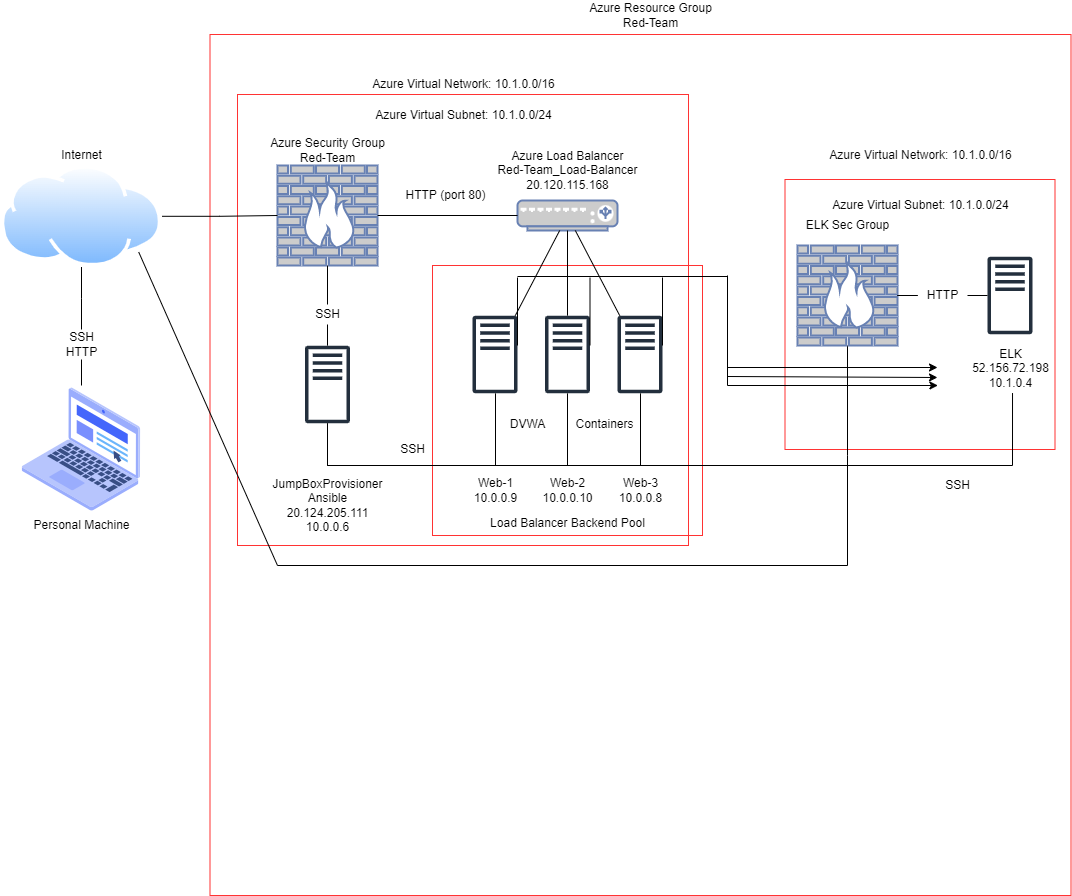

The diagram above was exported from draw.io. Its source (the exported page's mxGraphModel, read from the mxfile embedded in the PNG):
<mxGraphModel dx="460" dy="752" grid="1" gridSize="10" guides="1" tooltips="1" connect="1" arrows="1" fold="1" page="1" pageScale="1" pageWidth="1100" pageHeight="850" math="0" shadow="0">
  <root>
    <mxCell id="0" />
    <mxCell id="1" parent="0" />
    <mxCell id="LgPKiTMTOvVgJqKRvLv9-51" value="" style="group" parent="1" vertex="1" connectable="0">
      <mxGeometry x="43.44" y="95" width="1070.06" height="895" as="geometry" />
    </mxCell>
    <mxCell id="LgPKiTMTOvVgJqKRvLv9-35" value="" style="whiteSpace=wrap;html=1;aspect=fixed;fillColor=none;strokeColor=#FF3333;" parent="LgPKiTMTOvVgJqKRvLv9-51" vertex="1">
      <mxGeometry x="784.06" y="179" width="270" height="270" as="geometry" />
    </mxCell>
    <mxCell id="LgPKiTMTOvVgJqKRvLv9-45" value="" style="whiteSpace=wrap;html=1;aspect=fixed;strokeColor=#FF3333;fillColor=none;" parent="LgPKiTMTOvVgJqKRvLv9-51" vertex="1">
      <mxGeometry x="209.06" y="34" width="861" height="861" as="geometry" />
    </mxCell>
    <mxCell id="LgPKiTMTOvVgJqKRvLv9-43" value="" style="whiteSpace=wrap;html=1;aspect=fixed;strokeColor=#FF3333;fillColor=none;" parent="LgPKiTMTOvVgJqKRvLv9-51" vertex="1">
      <mxGeometry x="431.56" y="265" width="270" height="270" as="geometry" />
    </mxCell>
    <mxCell id="LgPKiTMTOvVgJqKRvLv9-40" value="" style="whiteSpace=wrap;html=1;aspect=fixed;strokeColor=#FF3333;fillColor=none;" parent="LgPKiTMTOvVgJqKRvLv9-51" vertex="1">
      <mxGeometry x="236.56" y="94" width="451" height="451" as="geometry" />
    </mxCell>
    <mxCell id="549ujo2dxhTtKvXSx7ty-1" value="" style="shape=image;html=1;verticalAlign=top;verticalLabelPosition=bottom;labelBackgroundColor=#ffffff;imageAspect=0;aspect=fixed;image=https://cdn2.iconfinder.com/data/icons/whcompare-isometric-web-hosting-servers/50/web-browser-on-laptop-128.png" parent="LgPKiTMTOvVgJqKRvLv9-51" vertex="1">
      <mxGeometry x="16.560000000000002" y="385" width="128" height="128" as="geometry" />
    </mxCell>
    <mxCell id="549ujo2dxhTtKvXSx7ty-2" value="" style="aspect=fixed;perimeter=ellipsePerimeter;html=1;align=center;shadow=0;dashed=0;spacingTop=3;image;image=img/lib/active_directory/internet_cloud.svg;" parent="LgPKiTMTOvVgJqKRvLv9-51" vertex="1">
      <mxGeometry y="165" width="161.11" height="101.5" as="geometry" />
    </mxCell>
    <mxCell id="549ujo2dxhTtKvXSx7ty-3" value="" style="fontColor=#0066CC;verticalAlign=top;verticalLabelPosition=bottom;labelPosition=center;align=center;html=1;outlineConnect=0;fillColor=#CCCCCC;strokeColor=#6881B3;gradientColor=none;gradientDirection=north;strokeWidth=2;shape=mxgraph.networks.firewall;" parent="LgPKiTMTOvVgJqKRvLv9-51" vertex="1">
      <mxGeometry x="276.56" y="165" width="100" height="100" as="geometry" />
    </mxCell>
    <mxCell id="549ujo2dxhTtKvXSx7ty-38" value="" style="edgeStyle=orthogonalEdgeStyle;rounded=0;orthogonalLoop=1;jettySize=auto;html=1;endArrow=none;endFill=0;" parent="LgPKiTMTOvVgJqKRvLv9-51" source="549ujo2dxhTtKvXSx7ty-2" target="549ujo2dxhTtKvXSx7ty-3" edge="1">
      <mxGeometry relative="1" as="geometry" />
    </mxCell>
    <mxCell id="549ujo2dxhTtKvXSx7ty-5" value="" style="sketch=0;outlineConnect=0;fontColor=#232F3E;gradientColor=none;fillColor=#232F3D;strokeColor=none;dashed=0;verticalLabelPosition=bottom;verticalAlign=top;align=center;html=1;fontSize=12;fontStyle=0;aspect=fixed;pointerEvents=1;shape=mxgraph.aws4.traditional_server;" parent="LgPKiTMTOvVgJqKRvLv9-51" vertex="1">
      <mxGeometry x="304.06" y="345" width="45" height="78" as="geometry" />
    </mxCell>
    <mxCell id="549ujo2dxhTtKvXSx7ty-6" value="" style="fontColor=#0066CC;verticalAlign=top;verticalLabelPosition=bottom;labelPosition=center;align=center;html=1;outlineConnect=0;fillColor=#CCCCCC;strokeColor=#6881B3;gradientColor=none;gradientDirection=north;strokeWidth=2;shape=mxgraph.networks.load_balancer;" parent="LgPKiTMTOvVgJqKRvLv9-51" vertex="1">
      <mxGeometry x="516.56" y="200" width="100" height="30" as="geometry" />
    </mxCell>
    <mxCell id="549ujo2dxhTtKvXSx7ty-68" style="edgeStyle=elbowEdgeStyle;rounded=0;orthogonalLoop=1;jettySize=auto;elbow=vertical;html=1;exitX=0.5;exitY=1;exitDx=0;exitDy=0;exitPerimeter=0;endArrow=none;endFill=0;" parent="LgPKiTMTOvVgJqKRvLv9-51" source="549ujo2dxhTtKvXSx7ty-17" edge="1">
      <mxGeometry relative="1" as="geometry">
        <mxPoint x="846.56" y="565" as="targetPoint" />
      </mxGeometry>
    </mxCell>
    <mxCell id="549ujo2dxhTtKvXSx7ty-17" value="" style="fontColor=#0066CC;verticalAlign=top;verticalLabelPosition=bottom;labelPosition=center;align=center;html=1;outlineConnect=0;fillColor=#CCCCCC;strokeColor=#6881B3;gradientColor=none;gradientDirection=north;strokeWidth=2;shape=mxgraph.networks.firewall;" parent="LgPKiTMTOvVgJqKRvLv9-51" vertex="1">
      <mxGeometry x="796.56" y="245" width="100" height="100" as="geometry" />
    </mxCell>
    <mxCell id="549ujo2dxhTtKvXSx7ty-25" value="" style="sketch=0;outlineConnect=0;fontColor=#232F3E;gradientColor=none;fillColor=#232F3D;strokeColor=none;dashed=0;verticalLabelPosition=bottom;verticalAlign=top;align=center;html=1;fontSize=12;fontStyle=0;aspect=fixed;pointerEvents=1;shape=mxgraph.aws4.traditional_server;" parent="LgPKiTMTOvVgJqKRvLv9-51" vertex="1">
      <mxGeometry x="986.56" y="256" width="45" height="78" as="geometry" />
    </mxCell>
    <mxCell id="549ujo2dxhTtKvXSx7ty-28" value="" style="sketch=0;outlineConnect=0;fontColor=#232F3E;gradientColor=none;fillColor=#232F3D;strokeColor=none;dashed=0;verticalLabelPosition=bottom;verticalAlign=top;align=center;html=1;fontSize=12;fontStyle=0;aspect=fixed;pointerEvents=1;shape=mxgraph.aws4.traditional_server;" parent="LgPKiTMTOvVgJqKRvLv9-51" vertex="1">
      <mxGeometry x="471.56" y="315" width="45" height="78" as="geometry" />
    </mxCell>
    <mxCell id="549ujo2dxhTtKvXSx7ty-29" value="" style="edgeStyle=orthogonalEdgeStyle;rounded=0;orthogonalLoop=1;jettySize=auto;html=1;endArrow=none;endFill=0;" parent="LgPKiTMTOvVgJqKRvLv9-51" source="549ujo2dxhTtKvXSx7ty-5" target="549ujo2dxhTtKvXSx7ty-28" edge="1">
      <mxGeometry relative="1" as="geometry">
        <Array as="points">
          <mxPoint x="326.56" y="465" />
          <mxPoint x="494.56" y="465" />
        </Array>
      </mxGeometry>
    </mxCell>
    <mxCell id="549ujo2dxhTtKvXSx7ty-30" value="" style="rounded=0;orthogonalLoop=1;jettySize=auto;html=1;endArrow=none;endFill=0;" parent="LgPKiTMTOvVgJqKRvLv9-51" source="549ujo2dxhTtKvXSx7ty-6" target="549ujo2dxhTtKvXSx7ty-28" edge="1">
      <mxGeometry relative="1" as="geometry" />
    </mxCell>
    <mxCell id="549ujo2dxhTtKvXSx7ty-31" value="" style="sketch=0;outlineConnect=0;fontColor=#232F3E;gradientColor=none;fillColor=#232F3D;strokeColor=none;dashed=0;verticalLabelPosition=bottom;verticalAlign=top;align=center;html=1;fontSize=12;fontStyle=0;aspect=fixed;pointerEvents=1;shape=mxgraph.aws4.traditional_server;" parent="LgPKiTMTOvVgJqKRvLv9-51" vertex="1">
      <mxGeometry x="616.56" y="315" width="45" height="78" as="geometry" />
    </mxCell>
    <mxCell id="549ujo2dxhTtKvXSx7ty-32" value="" style="edgeStyle=orthogonalEdgeStyle;rounded=0;orthogonalLoop=1;jettySize=auto;html=1;endArrow=none;endFill=0;" parent="LgPKiTMTOvVgJqKRvLv9-51" source="549ujo2dxhTtKvXSx7ty-5" target="549ujo2dxhTtKvXSx7ty-31" edge="1">
      <mxGeometry relative="1" as="geometry">
        <Array as="points">
          <mxPoint x="326.56" y="465" />
          <mxPoint x="639.56" y="465" />
        </Array>
      </mxGeometry>
    </mxCell>
    <mxCell id="549ujo2dxhTtKvXSx7ty-33" value="" style="rounded=0;orthogonalLoop=1;jettySize=auto;html=1;endArrow=none;endFill=0;" parent="LgPKiTMTOvVgJqKRvLv9-51" source="549ujo2dxhTtKvXSx7ty-6" target="549ujo2dxhTtKvXSx7ty-31" edge="1">
      <mxGeometry relative="1" as="geometry" />
    </mxCell>
    <mxCell id="549ujo2dxhTtKvXSx7ty-34" value="" style="sketch=0;outlineConnect=0;fontColor=#232F3E;gradientColor=none;fillColor=#232F3D;strokeColor=none;dashed=0;verticalLabelPosition=bottom;verticalAlign=top;align=center;html=1;fontSize=12;fontStyle=0;aspect=fixed;pointerEvents=1;shape=mxgraph.aws4.traditional_server;" parent="LgPKiTMTOvVgJqKRvLv9-51" vertex="1">
      <mxGeometry x="544.06" y="315" width="45" height="78" as="geometry" />
    </mxCell>
    <mxCell id="549ujo2dxhTtKvXSx7ty-41" value="" style="endArrow=none;html=1;rounded=0;entryX=1;entryY=0.5;entryDx=0;entryDy=0;entryPerimeter=0;exitX=0;exitY=0.5;exitDx=0;exitDy=0;exitPerimeter=0;" parent="LgPKiTMTOvVgJqKRvLv9-51" source="549ujo2dxhTtKvXSx7ty-6" target="549ujo2dxhTtKvXSx7ty-3" edge="1">
      <mxGeometry width="50" height="50" relative="1" as="geometry">
        <mxPoint x="196.56" y="375" as="sourcePoint" />
        <mxPoint x="246.56" y="325" as="targetPoint" />
      </mxGeometry>
    </mxCell>
    <mxCell id="549ujo2dxhTtKvXSx7ty-53" value="" style="endArrow=none;html=1;rounded=0;elbow=vertical;" parent="LgPKiTMTOvVgJqKRvLv9-51" edge="1">
      <mxGeometry width="50" height="50" relative="1" as="geometry">
        <mxPoint x="516.56" y="345" as="sourcePoint" />
        <mxPoint x="516.56" y="277" as="targetPoint" />
      </mxGeometry>
    </mxCell>
    <mxCell id="549ujo2dxhTtKvXSx7ty-54" value="" style="endArrow=none;html=1;rounded=0;elbow=vertical;" parent="LgPKiTMTOvVgJqKRvLv9-51" edge="1">
      <mxGeometry width="50" height="50" relative="1" as="geometry">
        <mxPoint x="589.06" y="345" as="sourcePoint" />
        <mxPoint x="589.06" y="277" as="targetPoint" />
      </mxGeometry>
    </mxCell>
    <mxCell id="549ujo2dxhTtKvXSx7ty-55" value="" style="endArrow=none;html=1;rounded=0;elbow=vertical;" parent="LgPKiTMTOvVgJqKRvLv9-51" edge="1">
      <mxGeometry width="50" height="50" relative="1" as="geometry">
        <mxPoint x="661.56" y="345" as="sourcePoint" />
        <mxPoint x="661.56" y="277" as="targetPoint" />
      </mxGeometry>
    </mxCell>
    <mxCell id="549ujo2dxhTtKvXSx7ty-56" value="" style="endArrow=none;html=1;rounded=0;elbow=vertical;" parent="LgPKiTMTOvVgJqKRvLv9-51" edge="1">
      <mxGeometry width="50" height="50" relative="1" as="geometry">
        <mxPoint x="516.56" y="276" as="sourcePoint" />
        <mxPoint x="726.56" y="276" as="targetPoint" />
      </mxGeometry>
    </mxCell>
    <mxCell id="549ujo2dxhTtKvXSx7ty-57" value="" style="endArrow=none;html=1;rounded=0;elbow=vertical;" parent="LgPKiTMTOvVgJqKRvLv9-51" edge="1">
      <mxGeometry width="50" height="50" relative="1" as="geometry">
        <mxPoint x="726.56" y="385" as="sourcePoint" />
        <mxPoint x="726.56" y="275" as="targetPoint" />
      </mxGeometry>
    </mxCell>
    <mxCell id="549ujo2dxhTtKvXSx7ty-60" value="" style="endArrow=classic;html=1;rounded=0;elbow=vertical;entryX=-0.051;entryY=0.8;entryDx=0;entryDy=0;entryPerimeter=0;" parent="LgPKiTMTOvVgJqKRvLv9-51" edge="1">
      <mxGeometry width="50" height="50" relative="1" as="geometry">
        <mxPoint x="726.56" y="385" as="sourcePoint" />
        <mxPoint x="936.97" y="385" as="targetPoint" />
      </mxGeometry>
    </mxCell>
    <mxCell id="549ujo2dxhTtKvXSx7ty-61" value="" style="endArrow=classic;html=1;rounded=0;elbow=vertical;entryX=-0.056;entryY=0.64;entryDx=0;entryDy=0;entryPerimeter=0;" parent="LgPKiTMTOvVgJqKRvLv9-51" edge="1">
      <mxGeometry width="50" height="50" relative="1" as="geometry">
        <mxPoint x="726.56" y="376" as="sourcePoint" />
        <mxPoint x="936.52" y="377" as="targetPoint" />
      </mxGeometry>
    </mxCell>
    <mxCell id="549ujo2dxhTtKvXSx7ty-62" value="" style="endArrow=classic;html=1;rounded=0;elbow=vertical;" parent="LgPKiTMTOvVgJqKRvLv9-51" edge="1">
      <mxGeometry width="50" height="50" relative="1" as="geometry">
        <mxPoint x="726.56" y="367" as="sourcePoint" />
        <mxPoint x="936.56" y="367" as="targetPoint" />
      </mxGeometry>
    </mxCell>
    <mxCell id="549ujo2dxhTtKvXSx7ty-69" value="" style="endArrow=none;html=1;rounded=0;elbow=vertical;" parent="LgPKiTMTOvVgJqKRvLv9-51" edge="1">
      <mxGeometry width="50" height="50" relative="1" as="geometry">
        <mxPoint x="846.56" y="565" as="sourcePoint" />
        <mxPoint x="276.56" y="565" as="targetPoint" />
      </mxGeometry>
    </mxCell>
    <mxCell id="549ujo2dxhTtKvXSx7ty-70" value="" style="endArrow=none;html=1;rounded=0;elbow=vertical;entryX=1;entryY=1;entryDx=0;entryDy=0;" parent="LgPKiTMTOvVgJqKRvLv9-51" target="549ujo2dxhTtKvXSx7ty-2" edge="1">
      <mxGeometry width="50" height="50" relative="1" as="geometry">
        <mxPoint x="276.56" y="565" as="sourcePoint" />
        <mxPoint x="456.56" y="345" as="targetPoint" />
      </mxGeometry>
    </mxCell>
    <mxCell id="LgPKiTMTOvVgJqKRvLv9-1" value="Internet" style="text;html=1;resizable=0;autosize=1;align=center;verticalAlign=middle;points=[];fillColor=none;strokeColor=none;rounded=0;" parent="LgPKiTMTOvVgJqKRvLv9-51" vertex="1">
      <mxGeometry x="50.56" y="145" width="60" height="20" as="geometry" />
    </mxCell>
    <mxCell id="LgPKiTMTOvVgJqKRvLv9-2" value="SSH&lt;br&gt;HTTP" style="text;html=1;resizable=0;autosize=1;align=center;verticalAlign=middle;points=[];fillColor=none;strokeColor=none;rounded=0;" parent="LgPKiTMTOvVgJqKRvLv9-51" vertex="1">
      <mxGeometry x="55.56000000000002" y="329" width="50" height="30" as="geometry" />
    </mxCell>
    <mxCell id="549ujo2dxhTtKvXSx7ty-39" value="" style="edgeStyle=orthogonalEdgeStyle;rounded=0;orthogonalLoop=1;jettySize=auto;html=1;endArrow=none;endFill=0;startArrow=none;" parent="LgPKiTMTOvVgJqKRvLv9-51" source="LgPKiTMTOvVgJqKRvLv9-2" target="549ujo2dxhTtKvXSx7ty-2" edge="1">
      <mxGeometry relative="1" as="geometry" />
    </mxCell>
    <mxCell id="LgPKiTMTOvVgJqKRvLv9-3" value="" style="edgeStyle=orthogonalEdgeStyle;rounded=0;orthogonalLoop=1;jettySize=auto;html=1;endArrow=none;endFill=0;" parent="LgPKiTMTOvVgJqKRvLv9-51" source="549ujo2dxhTtKvXSx7ty-1" target="LgPKiTMTOvVgJqKRvLv9-2" edge="1">
      <mxGeometry relative="1" as="geometry">
        <mxPoint x="80.56" y="385" as="sourcePoint" />
        <mxPoint x="80.55500000000012" y="266.5" as="targetPoint" />
      </mxGeometry>
    </mxCell>
    <mxCell id="LgPKiTMTOvVgJqKRvLv9-4" value="Personal Machine" style="text;html=1;resizable=0;autosize=1;align=center;verticalAlign=middle;points=[];fillColor=none;strokeColor=none;rounded=0;" parent="LgPKiTMTOvVgJqKRvLv9-51" vertex="1">
      <mxGeometry x="25.560000000000002" y="515" width="110" height="20" as="geometry" />
    </mxCell>
    <mxCell id="LgPKiTMTOvVgJqKRvLv9-5" value="Azure Security Group&lt;br&gt;Red-Team" style="text;html=1;resizable=0;autosize=1;align=center;verticalAlign=middle;points=[];fillColor=none;strokeColor=none;rounded=0;" parent="LgPKiTMTOvVgJqKRvLv9-51" vertex="1">
      <mxGeometry x="261.56" y="135" width="130" height="30" as="geometry" />
    </mxCell>
    <mxCell id="LgPKiTMTOvVgJqKRvLv9-6" value="SSH" style="text;html=1;resizable=0;autosize=1;align=center;verticalAlign=middle;points=[];fillColor=none;strokeColor=none;rounded=0;" parent="LgPKiTMTOvVgJqKRvLv9-51" vertex="1">
      <mxGeometry x="306.56" y="304" width="40" height="20" as="geometry" />
    </mxCell>
    <mxCell id="LgPKiTMTOvVgJqKRvLv9-7" value="" style="edgeStyle=orthogonalEdgeStyle;rounded=0;orthogonalLoop=1;jettySize=auto;html=1;endArrow=none;endFill=0;" parent="LgPKiTMTOvVgJqKRvLv9-51" source="549ujo2dxhTtKvXSx7ty-3" target="LgPKiTMTOvVgJqKRvLv9-6" edge="1">
      <mxGeometry relative="1" as="geometry">
        <mxPoint x="326.56" y="265" as="sourcePoint" />
        <mxPoint x="326.56" y="345.16347699909795" as="targetPoint" />
      </mxGeometry>
    </mxCell>
    <mxCell id="LgPKiTMTOvVgJqKRvLv9-11" value="SSH" style="text;html=1;resizable=0;autosize=1;align=center;verticalAlign=middle;points=[];fillColor=none;strokeColor=none;rounded=0;" parent="LgPKiTMTOvVgJqKRvLv9-51" vertex="1">
      <mxGeometry x="391.56" y="439" width="40" height="20" as="geometry" />
    </mxCell>
    <mxCell id="LgPKiTMTOvVgJqKRvLv9-14" value="" style="endArrow=none;html=1;rounded=0;" parent="LgPKiTMTOvVgJqKRvLv9-51" target="549ujo2dxhTtKvXSx7ty-34" edge="1">
      <mxGeometry width="50" height="50" relative="1" as="geometry">
        <mxPoint x="566.56" y="465" as="sourcePoint" />
        <mxPoint x="526.56" y="335" as="targetPoint" />
      </mxGeometry>
    </mxCell>
    <mxCell id="LgPKiTMTOvVgJqKRvLv9-15" value="Web-1&lt;br&gt;10.0.0.9" style="text;html=1;resizable=0;autosize=1;align=center;verticalAlign=middle;points=[];fillColor=none;strokeColor=none;rounded=0;" parent="LgPKiTMTOvVgJqKRvLv9-51" vertex="1">
      <mxGeometry x="464.06" y="475" width="60" height="30" as="geometry" />
    </mxCell>
    <mxCell id="LgPKiTMTOvVgJqKRvLv9-17" value="Web-2&lt;br&gt;10.0.0.10" style="text;html=1;resizable=0;autosize=1;align=center;verticalAlign=middle;points=[];fillColor=none;strokeColor=none;rounded=0;" parent="LgPKiTMTOvVgJqKRvLv9-51" vertex="1">
      <mxGeometry x="531.56" y="475" width="70" height="30" as="geometry" />
    </mxCell>
    <mxCell id="LgPKiTMTOvVgJqKRvLv9-18" value="Web-3&lt;br&gt;10.0.0.8" style="text;html=1;resizable=0;autosize=1;align=center;verticalAlign=middle;points=[];fillColor=none;strokeColor=none;rounded=0;" parent="LgPKiTMTOvVgJqKRvLv9-51" vertex="1">
      <mxGeometry x="609.06" y="475" width="60" height="30" as="geometry" />
    </mxCell>
    <mxCell id="LgPKiTMTOvVgJqKRvLv9-19" value="DVWA" style="text;html=1;resizable=0;autosize=1;align=center;verticalAlign=middle;points=[];fillColor=none;strokeColor=none;rounded=0;" parent="LgPKiTMTOvVgJqKRvLv9-51" vertex="1">
      <mxGeometry x="501.56" y="414" width="50" height="20" as="geometry" />
    </mxCell>
    <mxCell id="LgPKiTMTOvVgJqKRvLv9-20" value="Containers" style="text;html=1;resizable=0;autosize=1;align=center;verticalAlign=middle;points=[];fillColor=none;strokeColor=none;rounded=0;" parent="LgPKiTMTOvVgJqKRvLv9-51" vertex="1">
      <mxGeometry x="568.56" y="414" width="70" height="20" as="geometry" />
    </mxCell>
    <mxCell id="LgPKiTMTOvVgJqKRvLv9-21" value="JumpBoxProvisioner&lt;br&gt;Ansible&lt;br&gt;20.124.205.111&lt;br&gt;10.0.0.6" style="text;html=1;resizable=0;autosize=1;align=center;verticalAlign=middle;points=[];fillColor=none;strokeColor=none;rounded=0;" parent="LgPKiTMTOvVgJqKRvLv9-51" vertex="1">
      <mxGeometry x="261.56" y="475" width="130" height="60" as="geometry" />
    </mxCell>
    <mxCell id="LgPKiTMTOvVgJqKRvLv9-24" value="HTTP" style="text;html=1;resizable=0;autosize=1;align=center;verticalAlign=middle;points=[];fillColor=none;strokeColor=none;rounded=0;" parent="LgPKiTMTOvVgJqKRvLv9-51" vertex="1">
      <mxGeometry x="916.56" y="285" width="50" height="20" as="geometry" />
    </mxCell>
    <mxCell id="LgPKiTMTOvVgJqKRvLv9-25" value="" style="edgeStyle=orthogonalEdgeStyle;rounded=0;orthogonalLoop=1;jettySize=auto;html=1;endArrow=none;endFill=0;" parent="LgPKiTMTOvVgJqKRvLv9-51" source="549ujo2dxhTtKvXSx7ty-17" target="LgPKiTMTOvVgJqKRvLv9-24" edge="1">
      <mxGeometry relative="1" as="geometry">
        <mxPoint x="896.56" y="295" as="sourcePoint" />
        <mxPoint x="966.56" y="295.1" as="targetPoint" />
      </mxGeometry>
    </mxCell>
    <mxCell id="LgPKiTMTOvVgJqKRvLv9-29" value="ELK&lt;br&gt;52.156.72.198&lt;br&gt;10.1.0.4" style="text;html=1;resizable=0;autosize=1;align=center;verticalAlign=middle;points=[];fillColor=none;strokeColor=none;rounded=0;" parent="LgPKiTMTOvVgJqKRvLv9-51" vertex="1">
      <mxGeometry x="964.06" y="343" width="90" height="50" as="geometry" />
    </mxCell>
    <mxCell id="LgPKiTMTOvVgJqKRvLv9-30" value="SSH" style="text;html=1;resizable=0;autosize=1;align=center;verticalAlign=middle;points=[];fillColor=none;strokeColor=none;rounded=0;" parent="LgPKiTMTOvVgJqKRvLv9-51" vertex="1">
      <mxGeometry x="936.56" y="475" width="40" height="20" as="geometry" />
    </mxCell>
    <mxCell id="LgPKiTMTOvVgJqKRvLv9-32" value="Azure Load Balancer&lt;br&gt;Red-Team_Load-Balancer&lt;br&gt;20.120.115.168&lt;br&gt;" style="text;html=1;resizable=0;autosize=1;align=center;verticalAlign=middle;points=[];fillColor=none;strokeColor=none;rounded=0;" parent="LgPKiTMTOvVgJqKRvLv9-51" vertex="1">
      <mxGeometry x="486.56" y="145" width="160" height="50" as="geometry" />
    </mxCell>
    <mxCell id="LgPKiTMTOvVgJqKRvLv9-33" value="HTTP (port 80)" style="text;html=1;resizable=0;autosize=1;align=center;verticalAlign=middle;points=[];fillColor=none;strokeColor=none;rounded=0;" parent="LgPKiTMTOvVgJqKRvLv9-51" vertex="1">
      <mxGeometry x="394.06" y="185" width="100" height="20" as="geometry" />
    </mxCell>
    <mxCell id="LgPKiTMTOvVgJqKRvLv9-37" value="ELK Sec Group" style="text;html=1;resizable=0;autosize=1;align=center;verticalAlign=middle;points=[];fillColor=none;strokeColor=none;rounded=0;" parent="LgPKiTMTOvVgJqKRvLv9-51" vertex="1">
      <mxGeometry x="796.56" y="215" width="100" height="20" as="geometry" />
    </mxCell>
    <mxCell id="LgPKiTMTOvVgJqKRvLv9-38" value="Azure Virtual Subnet: 10.1.0.0/24" style="text;html=1;resizable=0;autosize=1;align=center;verticalAlign=middle;points=[];fillColor=none;strokeColor=none;rounded=0;" parent="LgPKiTMTOvVgJqKRvLv9-51" vertex="1">
      <mxGeometry x="824.06" y="195" width="190" height="20" as="geometry" />
    </mxCell>
    <mxCell id="LgPKiTMTOvVgJqKRvLv9-39" value="Azure Virtual Network: 10.1.0.0/16" style="text;html=1;resizable=0;autosize=1;align=center;verticalAlign=middle;points=[];fillColor=none;strokeColor=none;rounded=0;" parent="LgPKiTMTOvVgJqKRvLv9-51" vertex="1">
      <mxGeometry x="819.06" y="145" width="200" height="20" as="geometry" />
    </mxCell>
    <mxCell id="LgPKiTMTOvVgJqKRvLv9-41" value="Azure Virtual Subnet: 10.1.0.0/24" style="text;html=1;resizable=0;autosize=1;align=center;verticalAlign=middle;points=[];fillColor=none;strokeColor=none;rounded=0;" parent="LgPKiTMTOvVgJqKRvLv9-51" vertex="1">
      <mxGeometry x="367.06" y="105" width="190" height="20" as="geometry" />
    </mxCell>
    <mxCell id="LgPKiTMTOvVgJqKRvLv9-42" value="Azure Virtual Network: 10.1.0.0/16" style="text;html=1;resizable=0;autosize=1;align=center;verticalAlign=middle;points=[];fillColor=none;strokeColor=none;rounded=0;" parent="LgPKiTMTOvVgJqKRvLv9-51" vertex="1">
      <mxGeometry x="362.06" y="74" width="200" height="20" as="geometry" />
    </mxCell>
    <mxCell id="LgPKiTMTOvVgJqKRvLv9-44" value="Load Balancer Backend Pool" style="text;html=1;resizable=0;autosize=1;align=center;verticalAlign=middle;points=[];fillColor=none;strokeColor=none;rounded=0;" parent="LgPKiTMTOvVgJqKRvLv9-51" vertex="1">
      <mxGeometry x="481.56" y="513" width="170" height="20" as="geometry" />
    </mxCell>
    <mxCell id="LgPKiTMTOvVgJqKRvLv9-46" value="Azure Resource Group&lt;br&gt;Red-Team" style="text;html=1;resizable=0;autosize=1;align=center;verticalAlign=middle;points=[];fillColor=none;strokeColor=none;rounded=0;" parent="LgPKiTMTOvVgJqKRvLv9-51" vertex="1">
      <mxGeometry x="579.06" width="140" height="30" as="geometry" />
    </mxCell>
    <mxCell id="549ujo2dxhTtKvXSx7ty-37" value="" style="edgeStyle=orthogonalEdgeStyle;rounded=0;orthogonalLoop=1;jettySize=auto;html=1;endArrow=none;endFill=0;startArrow=none;" parent="LgPKiTMTOvVgJqKRvLv9-51" source="LgPKiTMTOvVgJqKRvLv9-6" target="549ujo2dxhTtKvXSx7ty-5" edge="1">
      <mxGeometry relative="1" as="geometry" />
    </mxCell>
    <mxCell id="LgPKiTMTOvVgJqKRvLv9-48" value="" style="endArrow=none;html=1;rounded=0;entryX=0.5;entryY=1;entryDx=0;entryDy=0;entryPerimeter=0;" parent="LgPKiTMTOvVgJqKRvLv9-51" source="549ujo2dxhTtKvXSx7ty-34" target="549ujo2dxhTtKvXSx7ty-6" edge="1">
      <mxGeometry width="50" height="50" relative="1" as="geometry">
        <mxPoint x="506.56" y="385" as="sourcePoint" />
        <mxPoint x="556.56" y="335" as="targetPoint" />
      </mxGeometry>
    </mxCell>
    <mxCell id="LgPKiTMTOvVgJqKRvLv9-50" value="" style="endArrow=none;html=1;rounded=0;entryX=0.528;entryY=0.991;entryDx=0;entryDy=0;entryPerimeter=0;" parent="LgPKiTMTOvVgJqKRvLv9-51" target="LgPKiTMTOvVgJqKRvLv9-29" edge="1">
      <mxGeometry width="50" height="50" relative="1" as="geometry">
        <mxPoint x="636.56" y="465" as="sourcePoint" />
        <mxPoint x="556.56" y="335" as="targetPoint" />
        <Array as="points">
          <mxPoint x="1011.56" y="465" />
        </Array>
      </mxGeometry>
    </mxCell>
    <mxCell id="549ujo2dxhTtKvXSx7ty-36" value="" style="edgeStyle=orthogonalEdgeStyle;rounded=0;orthogonalLoop=1;jettySize=auto;html=1;endArrow=none;endFill=0;startArrow=none;" parent="LgPKiTMTOvVgJqKRvLv9-51" source="LgPKiTMTOvVgJqKRvLv9-24" target="549ujo2dxhTtKvXSx7ty-25" edge="1">
      <mxGeometry relative="1" as="geometry" />
    </mxCell>
  </root>
</mxGraphModel>